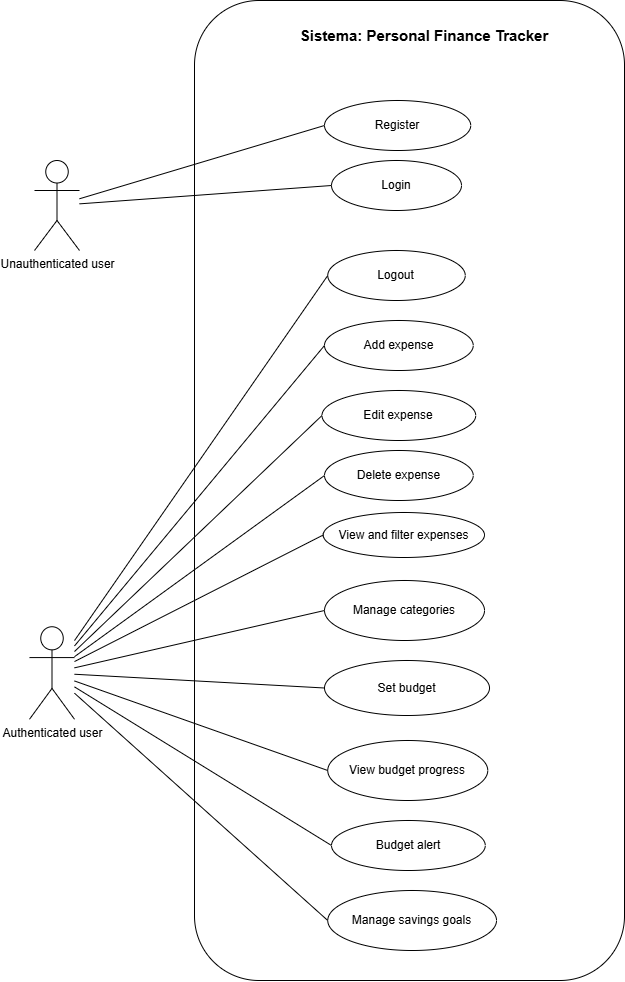

The diagram above was exported from draw.io. Its source (the exported page's mxGraphModel, read from the mxfile embedded in the PNG):
<mxGraphModel dx="2544" dy="957" grid="1" gridSize="10" guides="1" tooltips="1" connect="1" arrows="1" fold="1" page="1" pageScale="1" pageWidth="827" pageHeight="1169" math="0" shadow="0">
  <root>
    <mxCell id="0" />
    <mxCell id="1" parent="0" />
    <mxCell id="u8hx7R5kU6KkpmZSOXw8-1" parent="1" style="rounded=1;whiteSpace=wrap;html=1;fontStyle=0;fontFamily=Helvetica;" value="" vertex="1">
      <mxGeometry height="980" width="430" x="170" y="50" as="geometry" />
    </mxCell>
    <mxCell id="u8hx7R5kU6KkpmZSOXw8-3" parent="1" style="text;html=1;whiteSpace=wrap;strokeColor=none;fillColor=none;align=center;verticalAlign=middle;rounded=0;fontSize=13;" value="&lt;span style=&quot;font-family: Arial; font-weight: 700; text-align: start; text-wrap-mode: nowrap; background-color: rgb(255, 255, 255);&quot;&gt;&lt;font style=&quot;font-size: 15px;&quot;&gt;Sistema: Personal Finance Tracker&lt;/font&gt;&lt;/span&gt;" vertex="1">
      <mxGeometry height="30" width="60" x="370" y="70" as="geometry" />
    </mxCell>
    <mxCell id="u8hx7R5kU6KkpmZSOXw8-4" parent="1" style="shape=umlActor;verticalLabelPosition=bottom;verticalAlign=top;html=1;outlineConnect=0;" value="Unauthenticated user" vertex="1">
      <mxGeometry height="90" width="45" x="10" y="210" as="geometry" />
    </mxCell>
    <mxCell id="u8hx7R5kU6KkpmZSOXw8-9" parent="1" style="shape=umlActor;verticalLabelPosition=bottom;verticalAlign=top;html=1;outlineConnect=0;" value="Authenticated user" vertex="1">
      <mxGeometry height="92.5" width="45" x="5" y="676.25" as="geometry" />
    </mxCell>
    <mxCell id="u8hx7R5kU6KkpmZSOXw8-13" parent="1" style="ellipse;whiteSpace=wrap;html=1;" value="Register" vertex="1">
      <mxGeometry height="50" width="146.24" x="300" y="150" as="geometry" />
    </mxCell>
    <mxCell id="u8hx7R5kU6KkpmZSOXw8-15" parent="1" style="ellipse;whiteSpace=wrap;html=1;" value="Login" vertex="1">
      <mxGeometry height="50" width="130" x="307.01" y="210" as="geometry" />
    </mxCell>
    <mxCell id="u8hx7R5kU6KkpmZSOXw8-16" edge="1" parent="1" source="u8hx7R5kU6KkpmZSOXw8-13" style="edgeStyle=orthogonalEdgeStyle;rounded=0;orthogonalLoop=1;jettySize=auto;html=1;exitX=0.5;exitY=1;exitDx=0;exitDy=0;" target="u8hx7R5kU6KkpmZSOXw8-13">
      <mxGeometry relative="1" as="geometry" />
    </mxCell>
    <mxCell id="u8hx7R5kU6KkpmZSOXw8-21" edge="1" parent="1" source="u8hx7R5kU6KkpmZSOXw8-4" style="endArrow=none;html=1;rounded=0;entryX=0;entryY=0.5;entryDx=0;entryDy=0;" target="u8hx7R5kU6KkpmZSOXw8-13" value="">
      <mxGeometry height="50" relative="1" width="50" as="geometry">
        <mxPoint x="100" y="230" as="sourcePoint" />
        <mxPoint x="300" y="180" as="targetPoint" />
      </mxGeometry>
    </mxCell>
    <mxCell id="u8hx7R5kU6KkpmZSOXw8-23" edge="1" parent="1" source="u8hx7R5kU6KkpmZSOXw8-4" style="endArrow=none;html=1;rounded=0;entryX=0;entryY=0.5;entryDx=0;entryDy=0;" target="u8hx7R5kU6KkpmZSOXw8-15" value="">
      <mxGeometry height="50" relative="1" width="50" as="geometry">
        <mxPoint x="100" y="250" as="sourcePoint" />
        <mxPoint x="300" y="260" as="targetPoint" />
      </mxGeometry>
    </mxCell>
    <mxCell id="u8hx7R5kU6KkpmZSOXw8-25" parent="1" style="ellipse;whiteSpace=wrap;html=1;direction=west;" value="Logout" vertex="1">
      <mxGeometry height="50" width="137.49" x="303.26" y="300" as="geometry" />
    </mxCell>
    <mxCell id="u8hx7R5kU6KkpmZSOXw8-28" parent="1" style="ellipse;whiteSpace=wrap;html=1;direction=west;" value="Add expense" vertex="1">
      <mxGeometry height="50" width="148.75" x="299.99" y="370" as="geometry" />
    </mxCell>
    <mxCell id="u8hx7R5kU6KkpmZSOXw8-29" parent="1" style="ellipse;whiteSpace=wrap;html=1;direction=west;" value="Manage categories" vertex="1">
      <mxGeometry height="60" width="160" x="300.01" y="630" as="geometry" />
    </mxCell>
    <mxCell id="u8hx7R5kU6KkpmZSOXw8-30" parent="1" style="ellipse;whiteSpace=wrap;html=1;direction=west;" value="View budget progress" vertex="1">
      <mxGeometry height="60" width="160" x="303.26" y="790" as="geometry" />
    </mxCell>
    <mxCell id="u8hx7R5kU6KkpmZSOXw8-31" parent="1" style="ellipse;whiteSpace=wrap;html=1;direction=west;" value="Manage savings goals" vertex="1">
      <mxGeometry height="60" width="168.75" x="303.26" y="940" as="geometry" />
    </mxCell>
    <mxCell id="u8hx7R5kU6KkpmZSOXw8-63" edge="1" parent="1" source="u8hx7R5kU6KkpmZSOXw8-34" style="rounded=0;orthogonalLoop=1;jettySize=auto;html=1;exitX=1;exitY=0.5;exitDx=0;exitDy=0;endArrow=none;endFill=0;" target="u8hx7R5kU6KkpmZSOXw8-9">
      <mxGeometry relative="1" as="geometry">
        <mxPoint x="100" y="590" as="targetPoint" />
      </mxGeometry>
    </mxCell>
    <mxCell id="u8hx7R5kU6KkpmZSOXw8-34" parent="1" style="ellipse;whiteSpace=wrap;html=1;direction=west;" value="Edit expense" vertex="1">
      <mxGeometry height="50" width="153.75" x="297.49" y="440" as="geometry" />
    </mxCell>
    <mxCell id="u8hx7R5kU6KkpmZSOXw8-64" edge="1" parent="1" source="u8hx7R5kU6KkpmZSOXw8-35" style="rounded=0;orthogonalLoop=1;jettySize=auto;html=1;exitX=1;exitY=0.5;exitDx=0;exitDy=0;endArrow=none;endFill=0;" target="u8hx7R5kU6KkpmZSOXw8-9">
      <mxGeometry relative="1" as="geometry">
        <mxPoint x="90" y="600" as="targetPoint" />
      </mxGeometry>
    </mxCell>
    <mxCell id="u8hx7R5kU6KkpmZSOXw8-35" parent="1" style="ellipse;whiteSpace=wrap;html=1;direction=west;" value="Budget alert" vertex="1">
      <mxGeometry height="50" width="153.75" x="307.01" y="870" as="geometry" />
    </mxCell>
    <mxCell id="u8hx7R5kU6KkpmZSOXw8-50" edge="1" parent="1" source="u8hx7R5kU6KkpmZSOXw8-9" style="endArrow=none;html=1;rounded=0;entryX=1;entryY=0.5;entryDx=0;entryDy=0;" target="u8hx7R5kU6KkpmZSOXw8-25" value="">
      <mxGeometry height="50" relative="1" width="50" as="geometry">
        <mxPoint x="100" y="580" as="sourcePoint" />
        <mxPoint x="250" y="420" as="targetPoint" />
      </mxGeometry>
    </mxCell>
    <mxCell id="u8hx7R5kU6KkpmZSOXw8-51" edge="1" parent="1" source="u8hx7R5kU6KkpmZSOXw8-9" style="endArrow=none;html=1;rounded=0;entryX=1;entryY=0.5;entryDx=0;entryDy=0;" target="u8hx7R5kU6KkpmZSOXw8-28" value="">
      <mxGeometry height="50" relative="1" width="50" as="geometry">
        <mxPoint x="100" y="580" as="sourcePoint" />
        <mxPoint x="410" y="500" as="targetPoint" />
      </mxGeometry>
    </mxCell>
    <mxCell id="u8hx7R5kU6KkpmZSOXw8-52" edge="1" parent="1" source="u8hx7R5kU6KkpmZSOXw8-9" style="endArrow=none;html=1;rounded=0;entryX=1;entryY=0.5;entryDx=0;entryDy=0;" target="u8hx7R5kU6KkpmZSOXw8-30" value="">
      <mxGeometry height="50" relative="1" width="50" as="geometry">
        <mxPoint x="140" y="770" as="sourcePoint" />
        <mxPoint x="300" y="600" as="targetPoint" />
      </mxGeometry>
    </mxCell>
    <mxCell id="u8hx7R5kU6KkpmZSOXw8-53" edge="1" parent="1" source="u8hx7R5kU6KkpmZSOXw8-9" style="endArrow=none;html=1;rounded=0;entryX=1;entryY=0.5;entryDx=0;entryDy=0;" target="u8hx7R5kU6KkpmZSOXw8-29" value="">
      <mxGeometry height="50" relative="1" width="50" as="geometry">
        <mxPoint x="90" y="610" as="sourcePoint" />
        <mxPoint x="300" y="650" as="targetPoint" />
      </mxGeometry>
    </mxCell>
    <mxCell id="u8hx7R5kU6KkpmZSOXw8-54" edge="1" parent="1" source="u8hx7R5kU6KkpmZSOXw8-9" style="endArrow=none;html=1;rounded=0;entryX=1;entryY=0.5;entryDx=0;entryDy=0;" target="u8hx7R5kU6KkpmZSOXw8-31" value="">
      <mxGeometry height="50" relative="1" width="50" as="geometry">
        <mxPoint x="84" y="620" as="sourcePoint" />
        <mxPoint x="320" y="700" as="targetPoint" />
      </mxGeometry>
    </mxCell>
    <mxCell id="u8hx7R5kU6KkpmZSOXw8-71" edge="1" parent="1" source="u8hx7R5kU6KkpmZSOXw8-70" style="rounded=0;orthogonalLoop=1;jettySize=auto;html=1;exitX=1;exitY=0.5;exitDx=0;exitDy=0;endArrow=none;endFill=0;" target="u8hx7R5kU6KkpmZSOXw8-9">
      <mxGeometry relative="1" as="geometry">
        <mxPoint x="60" y="690" as="targetPoint" />
      </mxGeometry>
    </mxCell>
    <mxCell id="u8hx7R5kU6KkpmZSOXw8-70" parent="1" style="ellipse;whiteSpace=wrap;html=1;direction=west;" value="&lt;div&gt;View and filter expenses&lt;/div&gt;" vertex="1">
      <mxGeometry height="45" width="161.25" x="298.75" y="562" as="geometry" />
    </mxCell>
    <mxCell id="ANxzhg2WiH9422c7wckj-5" edge="1" parent="1" source="ANxzhg2WiH9422c7wckj-1" style="rounded=0;orthogonalLoop=1;jettySize=auto;html=1;exitX=1;exitY=0.5;exitDx=0;exitDy=0;endArrow=none;endFill=0;" target="u8hx7R5kU6KkpmZSOXw8-9">
      <mxGeometry relative="1" as="geometry" />
    </mxCell>
    <mxCell id="ANxzhg2WiH9422c7wckj-1" parent="1" style="ellipse;whiteSpace=wrap;html=1;direction=west;" value="Set budget" vertex="1">
      <mxGeometry height="55" width="165" x="300.01" y="710" as="geometry" />
    </mxCell>
    <mxCell id="ANxzhg2WiH9422c7wckj-4" edge="1" parent="1" source="ANxzhg2WiH9422c7wckj-2" style="rounded=0;orthogonalLoop=1;jettySize=auto;html=1;exitX=1;exitY=0.5;exitDx=0;exitDy=0;endArrow=none;endFill=0;" target="u8hx7R5kU6KkpmZSOXw8-9">
      <mxGeometry relative="1" as="geometry" />
    </mxCell>
    <mxCell id="ANxzhg2WiH9422c7wckj-2" parent="1" style="ellipse;whiteSpace=wrap;html=1;direction=west;" value="Delete expense" vertex="1">
      <mxGeometry height="50" width="148.74" x="300" y="500" as="geometry" />
    </mxCell>
  </root>
</mxGraphModel>